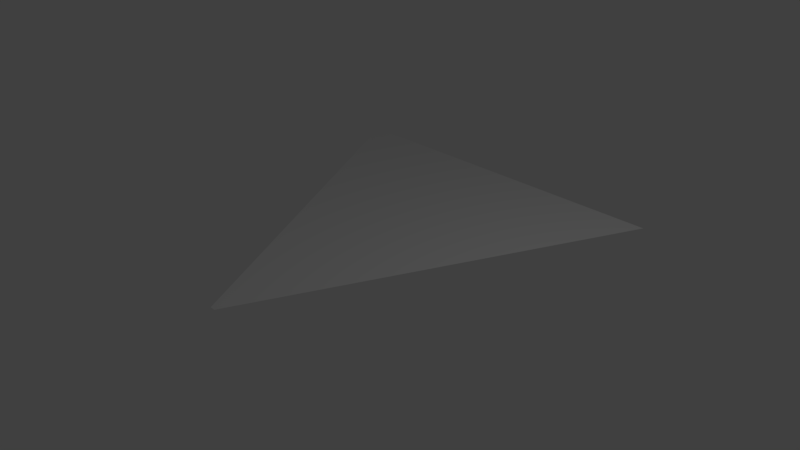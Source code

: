 # Source: detector.blend  (saved by Blender 2.79.0; exported with 4.5.12 LTS)
import bpy
from mathutils import Matrix  # noqa: F401  (used for matrix-valued properties, if any)

bpy.ops.wm.read_factory_settings(use_empty=True)
scene = bpy.context.scene
scene.name = 'Scene'

# ---- collections
col_collection_1 = bpy.data.collections.new('Collection 1'); scene.collection.children.link(col_collection_1)

# ---- world
world_world = bpy.data.worlds.new('World'); scene.world = world_world
world_world.color = (0.05088, 0.05088, 0.05088)
world_world.use_sun_shadow = False
world_world.sun_shadow_jitter_overblur = 0.0
world_world.cycles.sampling_method = 'MANUAL'

# ---- cameras
cam_camera = bpy.data.cameras.new('Camera')
cam_camera.clip_end = 100.0
cam_camera.lens = 35.0
cam_camera.sensor_width = 32.0
cam_camera.sensor_height = 18.0
cam_camera.ortho_scale = 7.314
cam_camera.dof.focus_distance = 0.0
cam_camera.dof.aperture_fstop = 128.0

# ---- lights
light_lamp = bpy.data.lights.new('Lamp', 'POINT')
light_lamp.transmission_factor = 0.0
light_lamp.cutoff_distance = 30.0
light_lamp.energy = 100.0
light_lamp.shadow_buffer_clip_start = 1.001
light_lamp.shadow_soft_size = 0.1
light_lamp.shadow_maximum_resolution = 0.006
light_lamp.use_absolute_resolution = True

# ---- meshes
me_plane = bpy.data.meshes.new('Plane')
me_plane.from_pydata([(0.2747, -2.88, 0.0), (0.3558, -2.88, 0.0), (-3.033, 2.88, 0.0), (2.727, 2.88, 0.0)], [], [(0, 1, 3, 2)])
me_plane.use_remesh_preserve_volume = False
me_plane.use_remesh_preserve_attributes = False
me_plane.use_mirror_vertex_groups = False
me_plane.update()

# ---- objects
ob_plane = bpy.data.objects.new('Plane', me_plane)
ob_lamp = bpy.data.objects.new('Lamp', light_lamp)
ob_camera = bpy.data.objects.new('Camera', cam_camera)

# ---- transforms, parenting, visibility, modifiers, constraints
ob_plane.location = (-1.094, 0.9883, -0.3709)
ob_plane.lineart.crease_threshold = 0.0
ob_lamp.location = (4.076, 1.005, 5.904)
ob_lamp.rotation_euler = (0.6503, 0.05522, 1.866)
ob_lamp.lock_rotations_4d = False
ob_lamp.empty_display_type = 'ARROWS'
ob_lamp.color = (0.0, 0.0, 0.0, 0.0)
ob_lamp.lineart.crease_threshold = 0.0
ob_camera.location = (7.481, -6.508, 5.344)
ob_camera.rotation_euler = (1.109, 0.0, 0.8149)
ob_camera.lock_rotations_4d = False
ob_camera.empty_display_type = 'ARROWS'
ob_camera.color = (0.0, 0.0, 0.0, 0.0)
ob_camera.display_type = 'WIRE'
ob_camera.lineart.crease_threshold = 0.0

# ---- collection membership
col_collection_1.objects.link(ob_plane)
col_collection_1.objects.link(ob_lamp)
col_collection_1.objects.link(ob_camera)

# ---- scene / render settings (as saved in the file)
scene.camera = ob_camera
scene.frame_start = 1; scene.frame_end = 250; scene.frame_set(1)
scene.render.engine = 'BLENDER_EEVEE_NEXT'
scene.render.resolution_percentage = 50
scene.render.dither_intensity = 0.0
scene.cycles.use_denoising = False
scene.cycles.samples = 128
scene.cycles.sampling_pattern = 'TABULATED_SOBOL'
scene.cycles.use_adaptive_sampling = False
scene.cycles.use_light_tree = False
scene.cycles.blur_glossy = 0.0
scene.cycles.sample_clamp_indirect = 0.0
scene.view_settings.view_transform = 'Standard'
bpy.context.view_layer.update()
